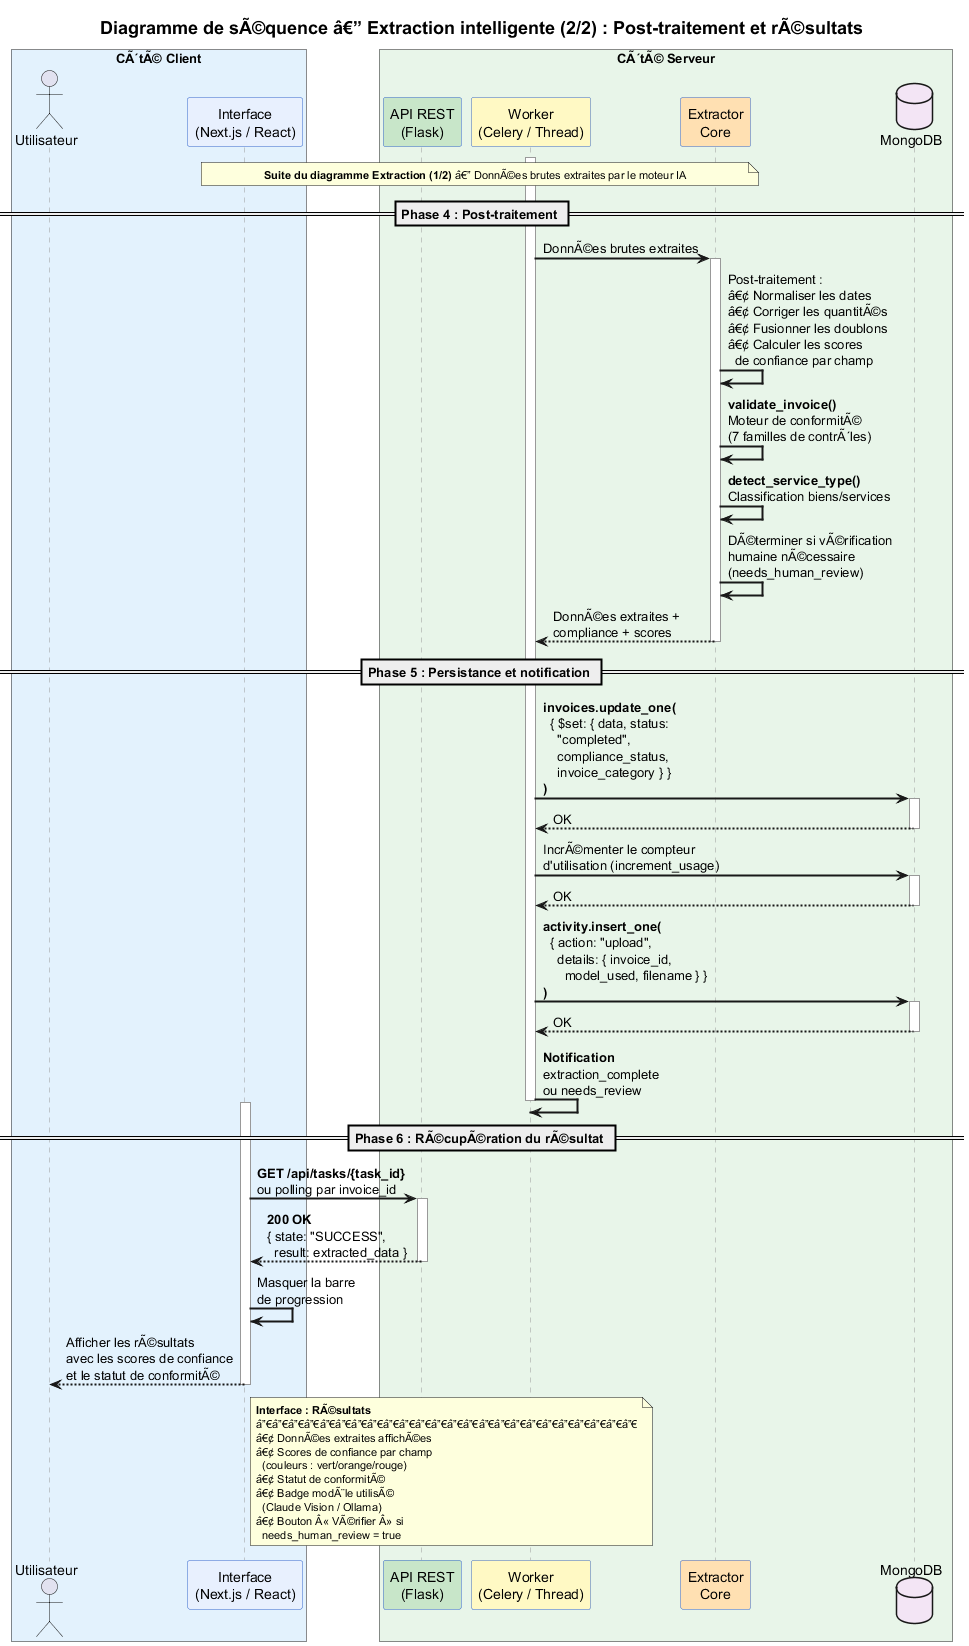

The diagram above was rendered by PlantUML. Its source (embedded in the PNG):
@startuml Diagramme_Sequence_Extraction_Part2
title Diagramme de sÃ©quence â€” Extraction intelligente (2/2) : Post-traitement et rÃ©sultats
skinparam sequenceArrowThickness 2
skinparam sequenceParticipantBorderColor #3366CC
skinparam sequenceLifeLineBorderColor #999999
skinparam titleFontSize 18
skinparam noteFontSize 11
skinparam BoxPadding 10

box "CÃ´tÃ© Client" #E3F2FD
  actor Utilisateur as user
  participant "Interface\n(Next.js / React)" as front #E8F0FE
end box

box "CÃ´tÃ© Serveur" #E8F5E9
  participant "API REST\n(Flask)" as api #C8E6C9
  participant "Worker\n(Celery / Thread)" as worker #FFF9C4
  participant "Extractor\nCore" as extractor #FFE0B2
  database "MongoDB" as db #F3E5F5
end box

note over front, extractor
  **Suite du diagramme Extraction (1/2)** â€” DonnÃ©es brutes extraites par le moteur IA
end note

== Phase 4 : Post-traitement ==

activate worker

worker -> extractor : DonnÃ©es brutes extraites
activate extractor

extractor -> extractor : Post-traitement :\nâ€¢ Normaliser les dates\nâ€¢ Corriger les quantitÃ©s\nâ€¢ Fusionner les doublons\nâ€¢ Calculer les scores\n  de confiance par champ

extractor -> extractor : **validate_invoice()**\nMoteur de conformitÃ©\n(7 familles de contrÃ´les)

extractor -> extractor : **detect_service_type()**\nClassification biens/services

extractor -> extractor : DÃ©terminer si vÃ©rification\nhumaine nÃ©cessaire\n(needs_human_review)

extractor --> worker : DonnÃ©es extraites +\ncompliance + scores
deactivate extractor

== Phase 5 : Persistance et notification ==

worker -> db : **invoices.update_one(**\n  { $set: { data, status:\n    "completed",\n    compliance_status,\n    invoice_category } }\n**)**
activate db
db --> worker : OK
deactivate db

worker -> db : IncrÃ©menter le compteur\nd'utilisation (increment_usage)
activate db
db --> worker : OK
deactivate db

worker -> db : **activity.insert_one(**\n  { action: "upload",\n    details: { invoice_id,\n      model_used, filename } }\n**)**
activate db
db --> worker : OK
deactivate db

worker -> worker : **Notification**\nextraction_complete\nou needs_review

deactivate worker

== Phase 6 : RÃ©cupÃ©ration du rÃ©sultat ==

activate front

front -> api : **GET /api/tasks/{task_id}**\nou polling par invoice_id
activate api
api --> front : **200 OK**\n{ state: "SUCCESS",\n  result: extracted_data }
deactivate api

front -> front : Masquer la barre\nde progression
front --> user : Afficher les rÃ©sultats\navec les scores de confiance\net le statut de conformitÃ©

note right of front
  **Interface : RÃ©sultats**
  â”€â”€â”€â”€â”€â”€â”€â”€â”€â”€â”€â”€â”€â”€â”€â”€â”€â”€â”€â”€â”€â”€â”€â”€
  â€¢ DonnÃ©es extraites affichÃ©es
  â€¢ Scores de confiance par champ
    (couleurs : vert/orange/rouge)
  â€¢ Statut de conformitÃ©
  â€¢ Badge modÃ¨le utilisÃ©
    (Claude Vision / Ollama)
  â€¢ Bouton Â« VÃ©rifier Â» si
    needs_human_review = true
end note

deactivate front

@enduml